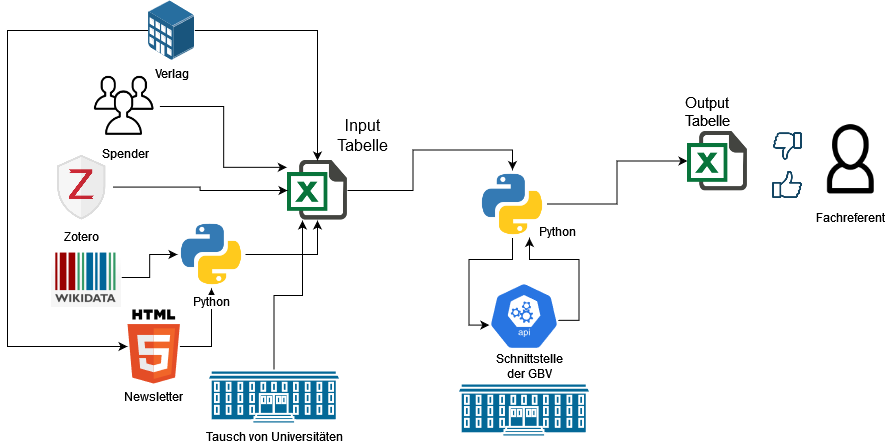

The diagram above was exported from draw.io. Its source (the exported page's mxGraphModel, read from the mxfile embedded in the PNG):
<mxGraphModel dx="1879" dy="1844" grid="1" gridSize="10" guides="1" tooltips="1" connect="1" arrows="1" fold="1" page="1" pageScale="1" pageWidth="827" pageHeight="1169" math="0" shadow="0">
  <root>
    <mxCell id="0" />
    <mxCell id="1" parent="0" />
    <mxCell id="I_FpSxd2H3XUfADEqlwX-19" style="edgeStyle=orthogonalEdgeStyle;rounded=0;orthogonalLoop=1;jettySize=auto;html=1;entryX=0.75;entryY=1;entryDx=0;entryDy=0;exitX=0.988;exitY=0.562;exitDx=0;exitDy=0;exitPerimeter=0;" parent="1" source="I_FpSxd2H3XUfADEqlwX-1" target="I_FpSxd2H3XUfADEqlwX-2" edge="1">
      <mxGeometry relative="1" as="geometry" />
    </mxCell>
    <mxCell id="I_FpSxd2H3XUfADEqlwX-1" value="" style="html=1;dashed=0;whitespace=wrap;fillColor=#2875E2;strokeColor=#ffffff;points=[[0.005,0.63,0],[0.1,0.2,0],[0.9,0.2,0],[0.5,0,0],[0.995,0.63,0],[0.72,0.99,0],[0.5,1,0],[0.28,0.99,0]];shape=mxgraph.kubernetes.icon;prIcon=api" parent="1" vertex="1">
      <mxGeometry x="371.5" y="220.5" width="70" height="70" as="geometry" />
    </mxCell>
    <mxCell id="I_FpSxd2H3XUfADEqlwX-18" value="" style="edgeStyle=orthogonalEdgeStyle;rounded=0;orthogonalLoop=1;jettySize=auto;html=1;entryX=0.005;entryY=0.63;entryDx=0;entryDy=0;entryPerimeter=0;" parent="1" source="I_FpSxd2H3XUfADEqlwX-2" target="I_FpSxd2H3XUfADEqlwX-1" edge="1">
      <mxGeometry relative="1" as="geometry" />
    </mxCell>
    <mxCell id="I_FpSxd2H3XUfADEqlwX-21" style="edgeStyle=orthogonalEdgeStyle;rounded=0;orthogonalLoop=1;jettySize=auto;html=1;entryX=0;entryY=0.5;entryDx=0;entryDy=0;" parent="1" source="I_FpSxd2H3XUfADEqlwX-2" target="I_FpSxd2H3XUfADEqlwX-20" edge="1">
      <mxGeometry relative="1" as="geometry" />
    </mxCell>
    <mxCell id="I_FpSxd2H3XUfADEqlwX-2" value="" style="shape=image;html=1;verticalAlign=top;verticalLabelPosition=bottom;labelBackgroundColor=#ffffff;imageAspect=0;aspect=fixed;image=https://cdn4.iconfinder.com/data/icons/logos-and-brands/512/267_Python_logo-128.png" parent="1" vertex="1">
      <mxGeometry x="361" y="109.5" width="68" height="68" as="geometry" />
    </mxCell>
    <mxCell id="I_FpSxd2H3XUfADEqlwX-3" value="" style="shape=mxgraph.cisco.buildings.university;html=1;pointerEvents=1;dashed=0;fillColor=#036897;strokeColor=#ffffff;strokeWidth=2;verticalLabelPosition=bottom;verticalAlign=top;align=center;outlineConnect=0;" parent="1" vertex="1">
      <mxGeometry x="340" y="323" width="133" height="53" as="geometry" />
    </mxCell>
    <mxCell id="I_FpSxd2H3XUfADEqlwX-16" value="" style="edgeStyle=orthogonalEdgeStyle;rounded=0;orthogonalLoop=1;jettySize=auto;html=1;entryX=0.5;entryY=0;entryDx=0;entryDy=0;" parent="1" source="I_FpSxd2H3XUfADEqlwX-7" target="I_FpSxd2H3XUfADEqlwX-2" edge="1">
      <mxGeometry relative="1" as="geometry" />
    </mxCell>
    <mxCell id="I_FpSxd2H3XUfADEqlwX-7" value="" style="shape=image;html=1;verticalAlign=top;verticalLabelPosition=bottom;labelBackgroundColor=#ffffff;imageAspect=0;aspect=fixed;image=https://cdn3.iconfinder.com/data/icons/document-icons-2/30/647702-excel-128.png" parent="1" vertex="1">
      <mxGeometry x="170" y="100" width="60" height="60" as="geometry" />
    </mxCell>
    <mxCell id="I_FpSxd2H3XUfADEqlwX-20" value="" style="shape=image;html=1;verticalAlign=top;verticalLabelPosition=bottom;labelBackgroundColor=#ffffff;imageAspect=0;aspect=fixed;image=https://cdn3.iconfinder.com/data/icons/document-icons-2/30/647702-excel-128.png" parent="1" vertex="1">
      <mxGeometry x="570" y="70.5" width="60" height="60" as="geometry" />
    </mxCell>
    <mxCell id="I_FpSxd2H3XUfADEqlwX-22" value="&lt;div&gt;Schnittstelle&lt;/div&gt;&lt;div&gt;der GBV&lt;/div&gt;" style="text;html=1;align=center;verticalAlign=middle;resizable=0;points=[];autosize=1;strokeColor=none;" parent="1" vertex="1">
      <mxGeometry x="371.5" y="290.5" width="80" height="30" as="geometry" />
    </mxCell>
    <mxCell id="I_FpSxd2H3XUfADEqlwX-27" value="" style="shape=image;html=1;verticalAlign=top;verticalLabelPosition=bottom;labelBackgroundColor=#ffffff;imageAspect=0;aspect=fixed;image=https://cdn4.iconfinder.com/data/icons/evil-icons-user-interface/64/like-128.png" parent="1" vertex="1">
      <mxGeometry x="650" y="104.75" width="39.5" height="39.5" as="geometry" />
    </mxCell>
    <mxCell id="I_FpSxd2H3XUfADEqlwX-28" value="" style="shape=image;html=1;verticalAlign=top;verticalLabelPosition=bottom;labelBackgroundColor=#ffffff;imageAspect=0;aspect=fixed;image=https://cdn4.iconfinder.com/data/icons/evil-icons-user-interface/64/like-128.png;rotation=-180;" parent="1" vertex="1">
      <mxGeometry x="650" y="65.5" width="39" height="39" as="geometry" />
    </mxCell>
    <mxCell id="I_FpSxd2H3XUfADEqlwX-29" value="Python" style="text;html=1;align=center;verticalAlign=middle;resizable=0;points=[];autosize=1;strokeColor=none;" parent="1" vertex="1">
      <mxGeometry x="415" y="160.5" width="50" height="20" as="geometry" />
    </mxCell>
    <mxCell id="I_FpSxd2H3XUfADEqlwX-31" value="&lt;font style=&quot;font-size: 15px&quot;&gt;Output&lt;br&gt;Tabelle&lt;/font&gt;" style="text;html=1;align=center;verticalAlign=middle;resizable=0;points=[];autosize=1;strokeColor=none;" parent="1" vertex="1">
      <mxGeometry x="560" y="30.5" width="60" height="40" as="geometry" />
    </mxCell>
    <mxCell id="T-IMvrXsr2AnCUMbiEa_-13" style="edgeStyle=orthogonalEdgeStyle;rounded=0;orthogonalLoop=1;jettySize=auto;html=1;" edge="1" parent="1" source="T-IMvrXsr2AnCUMbiEa_-1" target="I_FpSxd2H3XUfADEqlwX-7">
      <mxGeometry relative="1" as="geometry" />
    </mxCell>
    <mxCell id="T-IMvrXsr2AnCUMbiEa_-1" value="Zotero" style="shape=image;verticalLabelPosition=bottom;labelBackgroundColor=#ffffff;verticalAlign=top;aspect=fixed;imageAspect=0;image=data:image/png,(base64 omitted: 11320 chars);" vertex="1" parent="1">
      <mxGeometry x="-66.41" y="90" width="61.5" height="73.13" as="geometry" />
    </mxCell>
    <mxCell id="T-IMvrXsr2AnCUMbiEa_-14" style="edgeStyle=orthogonalEdgeStyle;rounded=0;orthogonalLoop=1;jettySize=auto;html=1;" edge="1" parent="1" source="T-IMvrXsr2AnCUMbiEa_-2" target="T-IMvrXsr2AnCUMbiEa_-8">
      <mxGeometry relative="1" as="geometry" />
    </mxCell>
    <mxCell id="T-IMvrXsr2AnCUMbiEa_-2" value="" style="shape=image;verticalLabelPosition=bottom;labelBackgroundColor=#ffffff;verticalAlign=top;aspect=fixed;imageAspect=0;image=data:image/png,(base64 omitted: 8052 chars);" vertex="1" parent="1">
      <mxGeometry x="-66.41" y="187" width="70.69" height="60" as="geometry" />
    </mxCell>
    <mxCell id="T-IMvrXsr2AnCUMbiEa_-15" style="edgeStyle=orthogonalEdgeStyle;rounded=0;orthogonalLoop=1;jettySize=auto;html=1;" edge="1" parent="1" source="T-IMvrXsr2AnCUMbiEa_-3" target="T-IMvrXsr2AnCUMbiEa_-8">
      <mxGeometry relative="1" as="geometry">
        <Array as="points">
          <mxPoint x="94" y="286" />
        </Array>
      </mxGeometry>
    </mxCell>
    <mxCell id="T-IMvrXsr2AnCUMbiEa_-3" value="Newsletter" style="dashed=0;outlineConnect=0;html=1;align=center;labelPosition=center;verticalLabelPosition=bottom;verticalAlign=top;shape=mxgraph.weblogos.html5" vertex="1" parent="1">
      <mxGeometry x="10.000000000000021" y="249" width="52.400000000000006" height="74" as="geometry" />
    </mxCell>
    <mxCell id="T-IMvrXsr2AnCUMbiEa_-17" style="edgeStyle=orthogonalEdgeStyle;rounded=0;orthogonalLoop=1;jettySize=auto;html=1;entryX=-0.011;entryY=0.114;entryDx=0;entryDy=0;entryPerimeter=0;" edge="1" parent="1" source="T-IMvrXsr2AnCUMbiEa_-4" target="I_FpSxd2H3XUfADEqlwX-7">
      <mxGeometry relative="1" as="geometry" />
    </mxCell>
    <mxCell id="T-IMvrXsr2AnCUMbiEa_-4" value="Spender" style="shape=image;html=1;verticalAlign=top;verticalLabelPosition=bottom;labelBackgroundColor=#ffffff;imageAspect=0;aspect=fixed;image=https://cdn0.iconfinder.com/data/icons/education-340/100/Tilda_Icons_1ed_group-128.png" vertex="1" parent="1">
      <mxGeometry x="-25.6" y="12" width="68" height="68" as="geometry" />
    </mxCell>
    <mxCell id="T-IMvrXsr2AnCUMbiEa_-10" style="edgeStyle=orthogonalEdgeStyle;rounded=0;orthogonalLoop=1;jettySize=auto;html=1;" edge="1" parent="1" source="T-IMvrXsr2AnCUMbiEa_-5" target="T-IMvrXsr2AnCUMbiEa_-3">
      <mxGeometry relative="1" as="geometry">
        <Array as="points">
          <mxPoint x="-110" y="-30" />
          <mxPoint x="-110" y="286" />
        </Array>
      </mxGeometry>
    </mxCell>
    <mxCell id="T-IMvrXsr2AnCUMbiEa_-12" style="edgeStyle=orthogonalEdgeStyle;rounded=0;orthogonalLoop=1;jettySize=auto;html=1;" edge="1" parent="1" source="T-IMvrXsr2AnCUMbiEa_-5" target="I_FpSxd2H3XUfADEqlwX-7">
      <mxGeometry relative="1" as="geometry" />
    </mxCell>
    <mxCell id="T-IMvrXsr2AnCUMbiEa_-5" value="Verlag" style="points=[];aspect=fixed;html=1;align=center;shadow=0;dashed=0;image;image=img/lib/allied_telesis/buildings/Medium_Business_Building.svg;" vertex="1" parent="1">
      <mxGeometry x="30.690000000000005" y="-60" width="46.67" height="60" as="geometry" />
    </mxCell>
    <mxCell id="T-IMvrXsr2AnCUMbiEa_-16" style="edgeStyle=orthogonalEdgeStyle;rounded=0;orthogonalLoop=1;jettySize=auto;html=1;entryX=0.5;entryY=1;entryDx=0;entryDy=0;" edge="1" parent="1" source="T-IMvrXsr2AnCUMbiEa_-8" target="I_FpSxd2H3XUfADEqlwX-7">
      <mxGeometry relative="1" as="geometry" />
    </mxCell>
    <mxCell id="T-IMvrXsr2AnCUMbiEa_-8" value="Python" style="shape=image;html=1;verticalAlign=top;verticalLabelPosition=bottom;labelBackgroundColor=#ffffff;imageAspect=0;aspect=fixed;image=https://cdn4.iconfinder.com/data/icons/logos-and-brands/512/267_Python_logo-128.png" vertex="1" parent="1">
      <mxGeometry x="60" y="160" width="68" height="68" as="geometry" />
    </mxCell>
    <mxCell id="T-IMvrXsr2AnCUMbiEa_-20" style="edgeStyle=orthogonalEdgeStyle;rounded=0;orthogonalLoop=1;jettySize=auto;html=1;entryX=0.25;entryY=1;entryDx=0;entryDy=0;" edge="1" parent="1" source="T-IMvrXsr2AnCUMbiEa_-18" target="I_FpSxd2H3XUfADEqlwX-7">
      <mxGeometry relative="1" as="geometry" />
    </mxCell>
    <mxCell id="T-IMvrXsr2AnCUMbiEa_-18" value="Tausch von Universitäten" style="shape=mxgraph.cisco.buildings.university;html=1;pointerEvents=1;dashed=0;fillColor=#036897;strokeColor=#ffffff;strokeWidth=2;verticalLabelPosition=bottom;verticalAlign=top;align=center;outlineConnect=0;" vertex="1" parent="1">
      <mxGeometry x="90" y="310" width="133" height="53" as="geometry" />
    </mxCell>
    <mxCell id="T-IMvrXsr2AnCUMbiEa_-21" value="Fachreferent" style="shape=image;html=1;verticalAlign=top;verticalLabelPosition=bottom;labelBackgroundColor=#ffffff;imageAspect=0;aspect=fixed;image=https://cdn4.iconfinder.com/data/icons/multimedia-75/512/multimedia-05-128.png" vertex="1" parent="1">
      <mxGeometry x="689" y="56.25" width="88" height="88" as="geometry" />
    </mxCell>
    <mxCell id="T-IMvrXsr2AnCUMbiEa_-22" value="&lt;div style=&quot;font-size: 16px&quot;&gt;&lt;font style=&quot;font-size: 16px&quot;&gt;Input&lt;br&gt;Tabelle&lt;/font&gt;&lt;/div&gt;" style="text;html=1;align=center;verticalAlign=middle;resizable=0;points=[];autosize=1;strokeColor=none;fillColor=none;" vertex="1" parent="1">
      <mxGeometry x="210" y="60" width="70" height="30" as="geometry" />
    </mxCell>
  </root>
</mxGraphModel>